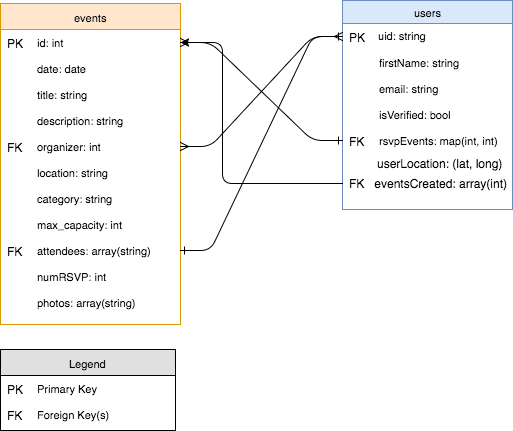

The diagram above was exported from draw.io. Its source (the exported page's mxGraphModel, read from the mxfile embedded in the PNG):
<mxGraphModel dx="950" dy="695" grid="1" gridSize="10" guides="1" tooltips="1" connect="1" arrows="1" fold="1" page="1" pageScale="1" pageWidth="850" pageHeight="1100" background="#ffffff" math="0" shadow="0">
  <root>
    <mxCell id="0" />
    <mxCell id="1" parent="0" />
    <mxCell id="5437306467fefde5-32" value="users" style="swimlane;html=1;fontStyle=0;childLayout=stackLayout;horizontal=1;startSize=23;fillColor=#dae8fc;horizontalStack=0;resizeParent=1;resizeLast=0;collapsible=1;marginBottom=0;swimlaneFillColor=#ffffff;align=center;fontSize=11;strokeColor=#6c8ebf;" parent="1" vertex="1">
      <mxGeometry x="520" y="198" width="170" height="209" as="geometry" />
    </mxCell>
    <mxCell id="5437306467fefde5-36" value="&lt;div style=&quot;text-align: right&quot;&gt;&lt;span&gt;uid: string&lt;/span&gt;&lt;/div&gt;" style="shape=partialRectangle;top=0;left=0;right=0;bottom=0;html=1;fillColor=#67AB9F;align=left;verticalAlign=top;fillColor=none;spacingLeft=34;spacingRight=4;whiteSpace=wrap;overflow=hidden;rotatable=0;points=[[0,0.5],[1,0.5]];portConstraint=eastwest;dropTarget=0;fontSize=11;strokeColor=none;" parent="5437306467fefde5-32" vertex="1">
      <mxGeometry y="23" width="170" height="26" as="geometry" />
    </mxCell>
    <mxCell id="5437306467fefde5-37" value="PK" style="shape=partialRectangle;top=0;left=0;bottom=0;right=0;html=1;fillColor=none;align=left;verticalAlign=top;spacingLeft=4;spacingRight=4;whiteSpace=wrap;overflow=hidden;rotatable=0;points=[];portConstraint=eastwest;part=1;" parent="5437306467fefde5-36" vertex="1" connectable="0">
      <mxGeometry width="30" height="26" as="geometry" />
    </mxCell>
    <mxCell id="5437306467fefde5-40" value="firstName: string" style="shape=partialRectangle;top=0;left=0;right=0;bottom=0;html=1;fillColor=#D5E8D4;align=left;verticalAlign=top;fillColor=none;spacingLeft=34;spacingRight=4;whiteSpace=wrap;overflow=hidden;rotatable=0;points=[[0,0.5],[1,0.5]];portConstraint=eastwest;dropTarget=0;fontSize=11;" parent="5437306467fefde5-32" vertex="1">
      <mxGeometry y="49" width="170" height="26" as="geometry" />
    </mxCell>
    <mxCell id="5437306467fefde5-41" value="" style="shape=partialRectangle;top=0;left=0;bottom=0;right=0;html=1;fillColor=none;align=left;verticalAlign=top;spacingLeft=4;spacingRight=4;whiteSpace=wrap;overflow=hidden;rotatable=0;points=[];portConstraint=eastwest;part=1;" parent="5437306467fefde5-40" vertex="1" connectable="0">
      <mxGeometry width="30" height="26" as="geometry" />
    </mxCell>
    <mxCell id="5437306467fefde5-42" value="email: string" style="shape=partialRectangle;top=0;left=0;right=0;bottom=0;html=1;fillColor=#D5E8D4;align=left;verticalAlign=top;fillColor=none;spacingLeft=34;spacingRight=4;whiteSpace=wrap;overflow=hidden;rotatable=0;points=[[0,0.5],[1,0.5]];portConstraint=eastwest;dropTarget=0;fontSize=11;" parent="5437306467fefde5-32" vertex="1">
      <mxGeometry y="75" width="170" height="26" as="geometry" />
    </mxCell>
    <mxCell id="5437306467fefde5-43" value="" style="shape=partialRectangle;top=0;left=0;bottom=0;right=0;html=1;fillColor=none;align=left;verticalAlign=top;spacingLeft=4;spacingRight=4;whiteSpace=wrap;overflow=hidden;rotatable=0;points=[];portConstraint=eastwest;part=1;" parent="5437306467fefde5-42" vertex="1" connectable="0">
      <mxGeometry width="30" height="26" as="geometry" />
    </mxCell>
    <mxCell id="5437306467fefde5-46" value="isVerified: bool" style="shape=partialRectangle;top=0;left=0;right=0;bottom=0;html=1;fillColor=none;align=left;verticalAlign=top;fillColor=none;spacingLeft=34;spacingRight=4;whiteSpace=wrap;overflow=hidden;rotatable=0;points=[[0,0.5],[1,0.5]];portConstraint=eastwest;dropTarget=0;fontSize=11;" parent="5437306467fefde5-32" vertex="1">
      <mxGeometry y="101" width="170" height="26" as="geometry" />
    </mxCell>
    <mxCell id="5437306467fefde5-47" value="" style="shape=partialRectangle;top=0;left=0;bottom=0;right=0;html=1;fillColor=none;align=left;verticalAlign=top;spacingLeft=4;spacingRight=4;whiteSpace=wrap;overflow=hidden;rotatable=0;points=[];portConstraint=eastwest;part=1;" parent="5437306467fefde5-46" vertex="1" connectable="0">
      <mxGeometry width="30" height="26" as="geometry" />
    </mxCell>
    <mxCell id="5437306467fefde5-50" value="rsvpEvents: map(int, int)" style="shape=partialRectangle;top=0;left=0;right=0;bottom=0;html=1;fillColor=none;align=left;verticalAlign=top;fillColor=none;spacingLeft=34;spacingRight=4;whiteSpace=wrap;overflow=hidden;rotatable=0;points=[[0,0.5],[1,0.5]];portConstraint=eastwest;dropTarget=0;fontSize=11;" parent="5437306467fefde5-32" vertex="1">
      <mxGeometry y="127" width="170" height="26" as="geometry" />
    </mxCell>
    <mxCell id="5437306467fefde5-51" value="FK" style="shape=partialRectangle;top=0;left=0;bottom=0;right=0;html=1;fillColor=none;align=left;verticalAlign=top;spacingLeft=4;spacingRight=4;whiteSpace=wrap;overflow=hidden;rotatable=0;points=[];portConstraint=eastwest;part=1;" parent="5437306467fefde5-50" vertex="1" connectable="0">
      <mxGeometry width="30" height="26" as="geometry" />
    </mxCell>
    <mxCell id="16" value="&amp;nbsp; &amp;nbsp; &amp;nbsp; &amp;nbsp;userLocation: (lat, long)" style="text;html=1;strokeColor=none;fillColor=none;align=center;verticalAlign=middle;whiteSpace=wrap;labelBackgroundColor=none;fontSize=12;" vertex="1" parent="5437306467fefde5-32">
      <mxGeometry y="153" width="170" height="20" as="geometry" />
    </mxCell>
    <mxCell id="17" value="FK &amp;nbsp; eventsCreated: array(int)" style="text;html=1;strokeColor=none;fillColor=none;align=center;verticalAlign=middle;whiteSpace=wrap;labelBackgroundColor=none;fontSize=12;" vertex="1" parent="5437306467fefde5-32">
      <mxGeometry y="173" width="170" height="20" as="geometry" />
    </mxCell>
    <mxCell id="5437306467fefde5-60" value="events" style="swimlane;html=1;fontStyle=0;childLayout=stackLayout;horizontal=1;startSize=26;fillColor=#ffe6cc;horizontalStack=0;resizeParent=1;resizeLast=0;collapsible=1;marginBottom=0;swimlaneFillColor=#ffffff;align=center;fontSize=11;strokeColor=#d79b00;" parent="1" vertex="1">
      <mxGeometry x="178" y="201" width="180" height="321" as="geometry">
        <mxRectangle x="178" y="201" width="60" height="26" as="alternateBounds" />
      </mxGeometry>
    </mxCell>
    <mxCell id="5437306467fefde5-66" value="id: int" style="shape=partialRectangle;top=0;left=0;right=0;bottom=0;html=1;fillColor=none;align=left;verticalAlign=top;fillColor=none;spacingLeft=34;spacingRight=4;whiteSpace=wrap;overflow=hidden;rotatable=0;points=[[0,0.5],[1,0.5]];portConstraint=eastwest;dropTarget=0;fontSize=11;" parent="5437306467fefde5-60" vertex="1">
      <mxGeometry y="26" width="180" height="26" as="geometry" />
    </mxCell>
    <mxCell id="5437306467fefde5-67" value="PK" style="shape=partialRectangle;top=0;left=0;bottom=0;right=0;html=1;fillColor=none;align=left;verticalAlign=top;spacingLeft=4;spacingRight=4;whiteSpace=wrap;overflow=hidden;rotatable=0;points=[];portConstraint=eastwest;part=1;" parent="5437306467fefde5-66" vertex="1" connectable="0">
      <mxGeometry width="30" height="26" as="geometry" />
    </mxCell>
    <mxCell id="5437306467fefde5-71" value="date: date" style="shape=partialRectangle;top=0;left=0;right=0;bottom=0;html=1;fillColor=none;align=left;verticalAlign=top;fillColor=none;spacingLeft=34;spacingRight=4;whiteSpace=wrap;overflow=hidden;rotatable=0;points=[[0,0.5],[1,0.5]];portConstraint=eastwest;dropTarget=0;fontSize=11;" parent="5437306467fefde5-60" vertex="1">
      <mxGeometry y="52" width="180" height="26" as="geometry" />
    </mxCell>
    <mxCell id="5437306467fefde5-72" value="" style="shape=partialRectangle;top=0;left=0;bottom=0;right=0;html=1;fillColor=none;align=left;verticalAlign=top;spacingLeft=4;spacingRight=4;whiteSpace=wrap;overflow=hidden;rotatable=0;points=[];portConstraint=eastwest;part=1;" parent="5437306467fefde5-71" vertex="1" connectable="0">
      <mxGeometry width="30" height="26" as="geometry" />
    </mxCell>
    <mxCell id="5437306467fefde5-73" value="title: string" style="shape=partialRectangle;top=0;left=0;right=0;bottom=0;html=1;fillColor=none;align=left;verticalAlign=top;fillColor=none;spacingLeft=34;spacingRight=4;whiteSpace=wrap;overflow=hidden;rotatable=0;points=[[0,0.5],[1,0.5]];portConstraint=eastwest;dropTarget=0;fontSize=11;" parent="5437306467fefde5-60" vertex="1">
      <mxGeometry y="78" width="180" height="26" as="geometry" />
    </mxCell>
    <mxCell id="5437306467fefde5-74" value="" style="shape=partialRectangle;top=0;left=0;bottom=0;right=0;html=1;fillColor=none;align=left;verticalAlign=top;spacingLeft=4;spacingRight=4;whiteSpace=wrap;overflow=hidden;rotatable=0;points=[];portConstraint=eastwest;part=1;" parent="5437306467fefde5-73" vertex="1" connectable="0">
      <mxGeometry width="30" height="26" as="geometry" />
    </mxCell>
    <mxCell id="5437306467fefde5-75" value="description: string" style="shape=partialRectangle;top=0;left=0;right=0;bottom=0;html=1;fillColor=none;align=left;verticalAlign=top;fillColor=none;spacingLeft=34;spacingRight=4;whiteSpace=wrap;overflow=hidden;rotatable=0;points=[[0,0.5],[1,0.5]];portConstraint=eastwest;dropTarget=0;fontSize=11;" parent="5437306467fefde5-60" vertex="1">
      <mxGeometry y="104" width="180" height="26" as="geometry" />
    </mxCell>
    <mxCell id="5437306467fefde5-76" value="" style="shape=partialRectangle;top=0;left=0;bottom=0;right=0;html=1;fillColor=none;align=left;verticalAlign=top;spacingLeft=4;spacingRight=4;whiteSpace=wrap;overflow=hidden;rotatable=0;points=[];portConstraint=eastwest;part=1;" parent="5437306467fefde5-75" vertex="1" connectable="0">
      <mxGeometry width="30" height="26" as="geometry" />
    </mxCell>
    <mxCell id="5437306467fefde5-77" value="organizer: int" style="shape=partialRectangle;top=0;left=0;right=0;bottom=0;html=1;fillColor=none;align=left;verticalAlign=top;fillColor=none;spacingLeft=34;spacingRight=4;whiteSpace=wrap;overflow=hidden;rotatable=0;points=[[0,0.5],[1,0.5]];portConstraint=eastwest;dropTarget=0;fontSize=11;" parent="5437306467fefde5-60" vertex="1">
      <mxGeometry y="130" width="180" height="26" as="geometry" />
    </mxCell>
    <mxCell id="5437306467fefde5-78" value="FK" style="shape=partialRectangle;top=0;left=0;bottom=0;right=0;html=1;fillColor=none;align=left;verticalAlign=top;spacingLeft=4;spacingRight=4;whiteSpace=wrap;overflow=hidden;rotatable=0;points=[];portConstraint=eastwest;part=1;" parent="5437306467fefde5-77" vertex="1" connectable="0">
      <mxGeometry width="30" height="26" as="geometry" />
    </mxCell>
    <mxCell id="5437306467fefde5-79" value="location: string" style="shape=partialRectangle;top=0;left=0;right=0;bottom=0;html=1;fillColor=none;align=left;verticalAlign=top;fillColor=none;spacingLeft=34;spacingRight=4;whiteSpace=wrap;overflow=hidden;rotatable=0;points=[[0,0.5],[1,0.5]];portConstraint=eastwest;dropTarget=0;fontSize=11;" parent="5437306467fefde5-60" vertex="1">
      <mxGeometry y="156" width="180" height="26" as="geometry" />
    </mxCell>
    <mxCell id="5437306467fefde5-80" value="" style="shape=partialRectangle;top=0;left=0;bottom=0;right=0;html=1;fillColor=none;align=left;verticalAlign=top;spacingLeft=4;spacingRight=4;whiteSpace=wrap;overflow=hidden;rotatable=0;points=[];portConstraint=eastwest;part=1;" parent="5437306467fefde5-79" vertex="1" connectable="0">
      <mxGeometry width="30" height="26" as="geometry" />
    </mxCell>
    <mxCell id="5437306467fefde5-82" value="category: string" style="shape=partialRectangle;top=0;left=0;right=0;bottom=0;html=1;fillColor=none;align=left;verticalAlign=top;fillColor=none;spacingLeft=34;spacingRight=4;whiteSpace=wrap;overflow=hidden;rotatable=0;points=[[0,0.5],[1,0.5]];portConstraint=eastwest;dropTarget=0;fontSize=11;" parent="5437306467fefde5-60" vertex="1">
      <mxGeometry y="182" width="180" height="26" as="geometry" />
    </mxCell>
    <mxCell id="5437306467fefde5-83" value="" style="shape=partialRectangle;top=0;left=0;bottom=0;right=0;html=1;fillColor=none;align=left;verticalAlign=top;spacingLeft=4;spacingRight=4;whiteSpace=wrap;overflow=hidden;rotatable=0;points=[];portConstraint=eastwest;part=1;" parent="5437306467fefde5-82" vertex="1" connectable="0">
      <mxGeometry width="30" height="26" as="geometry" />
    </mxCell>
    <mxCell id="5437306467fefde5-84" value="max_capacity: int" style="shape=partialRectangle;top=0;left=0;right=0;bottom=0;html=1;fillColor=none;align=left;verticalAlign=top;fillColor=none;spacingLeft=34;spacingRight=4;whiteSpace=wrap;overflow=hidden;rotatable=0;points=[[0,0.5],[1,0.5]];portConstraint=eastwest;dropTarget=0;fontSize=11;" parent="5437306467fefde5-60" vertex="1">
      <mxGeometry y="208" width="180" height="26" as="geometry" />
    </mxCell>
    <mxCell id="5437306467fefde5-85" value="" style="shape=partialRectangle;top=0;left=0;bottom=0;right=0;html=1;fillColor=none;align=left;verticalAlign=top;spacingLeft=4;spacingRight=4;whiteSpace=wrap;overflow=hidden;rotatable=0;points=[];portConstraint=eastwest;part=1;" parent="5437306467fefde5-84" vertex="1" connectable="0">
      <mxGeometry width="30" height="26" as="geometry" />
    </mxCell>
    <mxCell id="5437306467fefde5-86" value="attendees: array(string)" style="shape=partialRectangle;top=0;left=0;right=0;bottom=0;html=1;fillColor=none;align=left;verticalAlign=top;fillColor=none;spacingLeft=34;spacingRight=4;whiteSpace=wrap;overflow=hidden;rotatable=0;points=[[0,0.5],[1,0.5]];portConstraint=eastwest;dropTarget=0;fontSize=11;" parent="5437306467fefde5-60" vertex="1">
      <mxGeometry y="234" width="180" height="26" as="geometry" />
    </mxCell>
    <mxCell id="5437306467fefde5-87" value="FK" style="shape=partialRectangle;top=0;left=0;bottom=0;right=0;html=1;fillColor=none;align=left;verticalAlign=top;spacingLeft=4;spacingRight=4;whiteSpace=wrap;overflow=hidden;rotatable=0;points=[];portConstraint=eastwest;part=1;" parent="5437306467fefde5-86" vertex="1" connectable="0">
      <mxGeometry width="30" height="26" as="geometry" />
    </mxCell>
    <mxCell id="5437306467fefde5-88" value="numRSVP: int" style="shape=partialRectangle;top=0;left=0;right=0;bottom=0;html=1;fillColor=none;align=left;verticalAlign=top;fillColor=none;spacingLeft=34;spacingRight=4;whiteSpace=wrap;overflow=hidden;rotatable=0;points=[[0,0.5],[1,0.5]];portConstraint=eastwest;dropTarget=0;fontSize=11;" parent="5437306467fefde5-60" vertex="1">
      <mxGeometry y="260" width="180" height="26" as="geometry" />
    </mxCell>
    <mxCell id="5437306467fefde5-89" value="" style="shape=partialRectangle;top=0;left=0;bottom=0;right=0;html=1;fillColor=none;align=left;verticalAlign=top;spacingLeft=4;spacingRight=4;whiteSpace=wrap;overflow=hidden;rotatable=0;points=[];portConstraint=eastwest;part=1;" parent="5437306467fefde5-88" vertex="1" connectable="0">
      <mxGeometry width="30" height="26" as="geometry" />
    </mxCell>
    <mxCell id="5437306467fefde5-90" value="photos: array(&lt;span&gt;string)&lt;/span&gt;" style="shape=partialRectangle;top=0;left=0;right=0;bottom=0;html=1;fillColor=none;align=left;verticalAlign=top;fillColor=none;spacingLeft=34;spacingRight=4;whiteSpace=wrap;overflow=hidden;rotatable=0;points=[[0,0.5],[1,0.5]];portConstraint=eastwest;dropTarget=0;fontSize=11;" parent="5437306467fefde5-60" vertex="1">
      <mxGeometry y="286" width="180" height="26" as="geometry" />
    </mxCell>
    <mxCell id="5437306467fefde5-91" value="" style="shape=partialRectangle;top=0;left=0;bottom=0;right=0;html=1;fillColor=none;align=left;verticalAlign=top;spacingLeft=4;spacingRight=4;whiteSpace=wrap;overflow=hidden;rotatable=0;points=[];portConstraint=eastwest;part=1;" parent="5437306467fefde5-90" vertex="1" connectable="0">
      <mxGeometry width="30" height="26" as="geometry" />
    </mxCell>
    <mxCell id="5437306467fefde5-115" style="edgeStyle=entityRelationEdgeStyle;html=1;exitX=1;exitY=0.5;entryX=0;entryY=0.5;startArrow=ERone;startFill=0;endArrow=ERmany;endFill=0;jettySize=auto;orthogonalLoop=1;strokeWidth=1;fontSize=11;" parent="1" source="5437306467fefde5-86" target="5437306467fefde5-36" edge="1">
      <mxGeometry relative="1" as="geometry" />
    </mxCell>
    <mxCell id="5437306467fefde5-117" style="edgeStyle=entityRelationEdgeStyle;html=1;exitX=1;exitY=0.5;entryX=0;entryY=0.5;startArrow=ERmany;startFill=0;endArrow=ERone;endFill=0;jettySize=auto;orthogonalLoop=1;strokeWidth=1;fontSize=11;" parent="1" source="5437306467fefde5-77" target="5437306467fefde5-36" edge="1">
      <mxGeometry relative="1" as="geometry" />
    </mxCell>
    <mxCell id="5437306467fefde5-119" value="Legend" style="swimlane;html=1;fontStyle=0;childLayout=stackLayout;horizontal=1;startSize=26;fillColor=#e0e0e0;horizontalStack=0;resizeParent=1;resizeLast=0;collapsible=1;marginBottom=0;swimlaneFillColor=#ffffff;align=center;fontSize=11;" parent="1" vertex="1">
      <mxGeometry x="178" y="547" width="175" height="81" as="geometry" />
    </mxCell>
    <mxCell id="5437306467fefde5-123" value="Primary Key" style="shape=partialRectangle;top=0;left=0;right=0;bottom=0;html=1;fillColor=none;align=left;verticalAlign=top;fillColor=none;spacingLeft=34;spacingRight=4;whiteSpace=wrap;overflow=hidden;rotatable=0;points=[[0,0.5],[1,0.5]];portConstraint=eastwest;dropTarget=0;fontSize=11;" parent="5437306467fefde5-119" vertex="1">
      <mxGeometry y="26" width="175" height="26" as="geometry" />
    </mxCell>
    <mxCell id="5437306467fefde5-124" value="PK" style="shape=partialRectangle;top=0;left=0;bottom=0;right=0;html=1;fillColor=none;align=left;verticalAlign=top;spacingLeft=4;spacingRight=4;whiteSpace=wrap;overflow=hidden;rotatable=0;points=[];portConstraint=eastwest;part=1;" parent="5437306467fefde5-123" vertex="1" connectable="0">
      <mxGeometry width="30" height="26" as="geometry" />
    </mxCell>
    <mxCell id="5437306467fefde5-128" value="Foreign Key(s)" style="shape=partialRectangle;top=0;left=0;right=0;bottom=0;html=1;fillColor=none;align=left;verticalAlign=top;fillColor=none;spacingLeft=34;spacingRight=4;whiteSpace=wrap;overflow=hidden;rotatable=0;points=[[0,0.5],[1,0.5]];portConstraint=eastwest;dropTarget=0;fontSize=11;" parent="5437306467fefde5-119" vertex="1">
      <mxGeometry y="52" width="175" height="26" as="geometry" />
    </mxCell>
    <mxCell id="5437306467fefde5-129" value="FK" style="shape=partialRectangle;top=0;left=0;bottom=0;right=0;html=1;fillColor=none;align=left;verticalAlign=top;spacingLeft=4;spacingRight=4;whiteSpace=wrap;overflow=hidden;rotatable=0;points=[];portConstraint=eastwest;part=1;" parent="5437306467fefde5-128" vertex="1" connectable="0">
      <mxGeometry width="30" height="26" as="geometry" />
    </mxCell>
    <mxCell id="5437306467fefde5-139" style="edgeStyle=entityRelationEdgeStyle;html=1;startArrow=ERone;startFill=0;endArrow=ERmany;endFill=0;jettySize=auto;orthogonalLoop=1;strokeWidth=1;fontSize=11;" parent="1" source="5437306467fefde5-50" target="5437306467fefde5-66" edge="1">
      <mxGeometry relative="1" as="geometry" />
    </mxCell>
    <mxCell id="21" value="" style="edgeStyle=elbowEdgeStyle;elbow=horizontal;endArrow=classic;html=1;fontSize=12;entryX=1;entryY=0.5;exitX=0;exitY=0.5;" edge="1" parent="1" source="17" target="5437306467fefde5-66">
      <mxGeometry width="50" height="50" relative="1" as="geometry">
        <mxPoint x="410" y="370" as="sourcePoint" />
        <mxPoint x="450" y="420" as="targetPoint" />
        <Array as="points">
          <mxPoint x="400" y="260" />
          <mxPoint x="425" y="440" />
        </Array>
      </mxGeometry>
    </mxCell>
  </root>
</mxGraphModel>